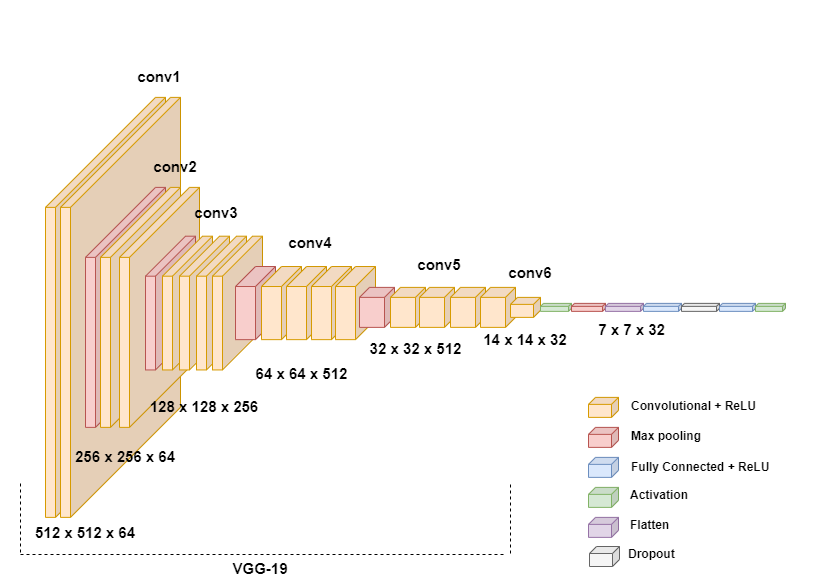

The diagram above was exported from draw.io. Its source (the exported page's mxGraphModel, read from the mxfile embedded in the PNG):
<mxGraphModel dx="1422" dy="762" grid="1" gridSize="10" guides="1" tooltips="1" connect="1" arrows="1" fold="1" page="1" pageScale="1" pageWidth="827" pageHeight="583" background="#ffffff" math="0" shadow="0">
  <root>
    <mxCell id="0" />
    <mxCell id="1" parent="0" />
    <mxCell id="4f-DMQIj-ya-iA7LCkDa-1" value="" style="shape=cube;whiteSpace=wrap;html=1;boundedLbl=1;backgroundOutline=1;darkOpacity=0.05;darkOpacity2=0.1;size=110;direction=east;flipH=1;fillColor=#ffe6cc;strokeColor=#d79b00;" parent="1" vertex="1">
      <mxGeometry x="45" y="96.88" width="120" height="420" as="geometry" />
    </mxCell>
    <mxCell id="4f-DMQIj-ya-iA7LCkDa-2" value="" style="shape=cube;whiteSpace=wrap;html=1;boundedLbl=1;backgroundOutline=1;darkOpacity=0.05;darkOpacity2=0.1;size=110;direction=east;flipH=1;fillColor=#ffe6cc;strokeColor=#d79b00;" parent="1" vertex="1">
      <mxGeometry x="60" y="96.88" width="120" height="420" as="geometry" />
    </mxCell>
    <mxCell id="4f-DMQIj-ya-iA7LCkDa-3" value="" style="shape=cube;whiteSpace=wrap;html=1;boundedLbl=1;backgroundOutline=1;darkOpacity=0.05;darkOpacity2=0.1;size=70;direction=east;flipH=1;fillColor=#f8cecc;strokeColor=#b85450;" parent="1" vertex="1">
      <mxGeometry x="85" y="186.88" width="80" height="240" as="geometry" />
    </mxCell>
    <mxCell id="4f-DMQIj-ya-iA7LCkDa-4" value="" style="shape=cube;whiteSpace=wrap;html=1;boundedLbl=1;backgroundOutline=1;darkOpacity=0.05;darkOpacity2=0.1;size=70;direction=east;flipH=1;fillColor=#ffe6cc;strokeColor=#d79b00;" parent="1" vertex="1">
      <mxGeometry x="100" y="186.88" width="80" height="240" as="geometry" />
    </mxCell>
    <mxCell id="4f-DMQIj-ya-iA7LCkDa-5" value="" style="shape=cube;whiteSpace=wrap;html=1;boundedLbl=1;backgroundOutline=1;darkOpacity=0.05;darkOpacity2=0.1;size=70;direction=east;flipH=1;fillColor=#ffe6cc;strokeColor=#d79b00;" parent="1" vertex="1">
      <mxGeometry x="119" y="186.88" width="80" height="240" as="geometry" />
    </mxCell>
    <mxCell id="4f-DMQIj-ya-iA7LCkDa-6" value="" style="shape=cube;whiteSpace=wrap;html=1;boundedLbl=1;backgroundOutline=1;darkOpacity=0.05;darkOpacity2=0.1;size=40;direction=east;flipH=1;fillColor=#f8cecc;strokeColor=#b85450;" parent="1" vertex="1">
      <mxGeometry x="145" y="235.69" width="50" height="133.75" as="geometry" />
    </mxCell>
    <mxCell id="4f-DMQIj-ya-iA7LCkDa-7" value="" style="shape=cube;whiteSpace=wrap;html=1;boundedLbl=1;backgroundOutline=1;darkOpacity=0.05;darkOpacity2=0.1;size=40;direction=east;flipH=1;fillColor=#ffe6cc;strokeColor=#d79b00;" parent="1" vertex="1">
      <mxGeometry x="162" y="235.69" width="50" height="133.75" as="geometry" />
    </mxCell>
    <mxCell id="4f-DMQIj-ya-iA7LCkDa-8" value="" style="shape=cube;whiteSpace=wrap;html=1;boundedLbl=1;backgroundOutline=1;darkOpacity=0.05;darkOpacity2=0.1;size=40;direction=east;flipH=1;fillColor=#ffe6cc;strokeColor=#d79b00;" parent="1" vertex="1">
      <mxGeometry x="179" y="235.69" width="50" height="133.75" as="geometry" />
    </mxCell>
    <mxCell id="4f-DMQIj-ya-iA7LCkDa-9" value="" style="shape=cube;whiteSpace=wrap;html=1;boundedLbl=1;backgroundOutline=1;darkOpacity=0.05;darkOpacity2=0.1;size=40;direction=east;flipH=1;fillColor=#ffe6cc;strokeColor=#d79b00;" parent="1" vertex="1">
      <mxGeometry x="196" y="235.69" width="50" height="133.75" as="geometry" />
    </mxCell>
    <mxCell id="4f-DMQIj-ya-iA7LCkDa-23" value="" style="shape=cube;whiteSpace=wrap;html=1;boundedLbl=1;backgroundOutline=1;darkOpacity=0.05;darkOpacity2=0.1;size=7;direction=east;flipH=1;fillColor=#ffe6cc;strokeColor=#d79b00;" parent="1" vertex="1">
      <mxGeometry x="588" y="396.88" width="30" height="20" as="geometry" />
    </mxCell>
    <mxCell id="4f-DMQIj-ya-iA7LCkDa-24" value="" style="shape=cube;whiteSpace=wrap;html=1;boundedLbl=1;backgroundOutline=1;darkOpacity=0.05;darkOpacity2=0.1;size=7;direction=east;flipH=1;fillColor=#f8cecc;strokeColor=#b85450;" parent="1" vertex="1">
      <mxGeometry x="588" y="426.88" width="30" height="20" as="geometry" />
    </mxCell>
    <mxCell id="4f-DMQIj-ya-iA7LCkDa-26" value="" style="shape=cube;whiteSpace=wrap;html=1;boundedLbl=1;backgroundOutline=1;darkOpacity=0.05;darkOpacity2=0.1;size=7;direction=east;flipH=1;fillColor=#dae8fc;strokeColor=#6c8ebf;" parent="1" vertex="1">
      <mxGeometry x="588" y="456.88" width="30" height="20" as="geometry" />
    </mxCell>
    <mxCell id="4f-DMQIj-ya-iA7LCkDa-28" value="" style="shape=cube;whiteSpace=wrap;html=1;boundedLbl=1;backgroundOutline=1;darkOpacity=0.05;darkOpacity2=0.1;size=7;direction=east;flipH=1;fillColor=#d5e8d4;strokeColor=#82b366;" parent="1" vertex="1">
      <mxGeometry x="588" y="486.88" width="30" height="20" as="geometry" />
    </mxCell>
    <mxCell id="4f-DMQIj-ya-iA7LCkDa-29" value="&lt;span style=&quot;font-size: 15px;&quot;&gt;conv1&lt;/span&gt;" style="text;html=1;strokeColor=none;fillColor=none;align=center;verticalAlign=middle;whiteSpace=wrap;rounded=0;fontSize=15;fontStyle=1" parent="1" vertex="1">
      <mxGeometry x="139" y="60.88" width="40" height="30" as="geometry" />
    </mxCell>
    <mxCell id="4f-DMQIj-ya-iA7LCkDa-31" value="&lt;b style=&quot;font-size: 15px;&quot;&gt;conv2&lt;/b&gt;" style="text;html=1;strokeColor=none;fillColor=none;align=center;verticalAlign=middle;whiteSpace=wrap;rounded=0;fontSize=15;" parent="1" vertex="1">
      <mxGeometry x="155" y="150.88" width="40" height="30" as="geometry" />
    </mxCell>
    <mxCell id="4f-DMQIj-ya-iA7LCkDa-32" value="&lt;b style=&quot;font-size: 15px;&quot;&gt;conv3&lt;/b&gt;" style="text;html=1;strokeColor=none;fillColor=none;align=center;verticalAlign=middle;whiteSpace=wrap;rounded=0;fontSize=15;" parent="1" vertex="1">
      <mxGeometry x="196" y="196.88" width="40" height="30" as="geometry" />
    </mxCell>
    <mxCell id="4f-DMQIj-ya-iA7LCkDa-33" value="&lt;span style=&quot;font-size: 15px;&quot;&gt;conv4&lt;/span&gt;" style="text;html=1;strokeColor=none;fillColor=none;align=center;verticalAlign=middle;whiteSpace=wrap;rounded=0;fontSize=15;fontStyle=1" parent="1" vertex="1">
      <mxGeometry x="289.5" y="226.88" width="40" height="30" as="geometry" />
    </mxCell>
    <mxCell id="4f-DMQIj-ya-iA7LCkDa-34" value="&lt;span style=&quot;font-size: 15px;&quot;&gt;conv5&lt;/span&gt;" style="text;html=1;strokeColor=none;fillColor=none;align=center;verticalAlign=middle;whiteSpace=wrap;rounded=0;fontSize=15;fontStyle=1" parent="1" vertex="1">
      <mxGeometry x="419" y="249.44" width="40" height="30" as="geometry" />
    </mxCell>
    <mxCell id="4f-DMQIj-ya-iA7LCkDa-38" value="512 x 512 x 64" style="text;html=1;strokeColor=none;fillColor=none;align=center;verticalAlign=middle;whiteSpace=wrap;rounded=0;fontSize=15;fontStyle=1" parent="1" vertex="1">
      <mxGeometry x="25" y="516.88" width="120" height="30" as="geometry" />
    </mxCell>
    <mxCell id="4f-DMQIj-ya-iA7LCkDa-39" value="256 x 256 x 64" style="text;html=1;strokeColor=none;fillColor=none;align=center;verticalAlign=middle;whiteSpace=wrap;rounded=0;fontSize=15;fontStyle=1" parent="1" vertex="1">
      <mxGeometry x="65.25" y="440.88" width="119.5" height="30" as="geometry" />
    </mxCell>
    <mxCell id="4f-DMQIj-ya-iA7LCkDa-40" value="128 x 128 x 256" style="text;html=1;strokeColor=none;fillColor=none;align=center;verticalAlign=middle;whiteSpace=wrap;rounded=0;fontSize=15;fontStyle=1" parent="1" vertex="1">
      <mxGeometry x="145" y="390.88" width="118" height="30" as="geometry" />
    </mxCell>
    <mxCell id="4f-DMQIj-ya-iA7LCkDa-41" value="64 x 64 x 512" style="text;html=1;strokeColor=none;fillColor=none;align=center;verticalAlign=middle;whiteSpace=wrap;rounded=0;fontSize=15;fontStyle=1" parent="1" vertex="1">
      <mxGeometry x="252" y="357.88" width="99" height="30" as="geometry" />
    </mxCell>
    <mxCell id="4f-DMQIj-ya-iA7LCkDa-42" value="32 x 32 x 512" style="text;html=1;strokeColor=none;fillColor=none;align=center;verticalAlign=middle;whiteSpace=wrap;rounded=0;fontSize=15;fontStyle=1" parent="1" vertex="1">
      <mxGeometry x="366" y="333.47999999999996" width="99" height="30" as="geometry" />
    </mxCell>
    <mxCell id="4f-DMQIj-ya-iA7LCkDa-46" value="14 x 14 x 32" style="text;html=1;strokeColor=none;fillColor=none;align=center;verticalAlign=middle;whiteSpace=wrap;rounded=0;fontSize=15;fontStyle=1" parent="1" vertex="1">
      <mxGeometry x="475.25" y="326.88" width="99.5" height="24.8" as="geometry" />
    </mxCell>
    <mxCell id="4f-DMQIj-ya-iA7LCkDa-49" value="7 x 7 x 32" style="text;html=1;strokeColor=none;fillColor=none;align=center;verticalAlign=middle;whiteSpace=wrap;rounded=0;fontSize=15;fontStyle=1" parent="1" vertex="1">
      <mxGeometry x="582" y="316.88" width="99" height="24" as="geometry" />
    </mxCell>
    <mxCell id="4f-DMQIj-ya-iA7LCkDa-50" value="Convolutional + ReLU" style="text;html=1;strokeColor=none;fillColor=none;align=left;verticalAlign=middle;whiteSpace=wrap;rounded=0;fontStyle=1" parent="1" vertex="1">
      <mxGeometry x="629" y="393.94" width="138" height="23.88" as="geometry" />
    </mxCell>
    <mxCell id="4f-DMQIj-ya-iA7LCkDa-51" value="Max pooling" style="text;html=1;strokeColor=none;fillColor=none;align=left;verticalAlign=middle;whiteSpace=wrap;rounded=0;fontStyle=1" parent="1" vertex="1">
      <mxGeometry x="629" y="423.94" width="138" height="23.88" as="geometry" />
    </mxCell>
    <mxCell id="4f-DMQIj-ya-iA7LCkDa-52" value="Fully Connected + ReLU" style="text;html=1;strokeColor=none;fillColor=none;align=left;verticalAlign=middle;whiteSpace=wrap;rounded=0;fontStyle=1" parent="1" vertex="1">
      <mxGeometry x="629" y="455" width="156" height="23.88" as="geometry" />
    </mxCell>
    <mxCell id="4f-DMQIj-ya-iA7LCkDa-53" value="Activation" style="text;html=1;strokeColor=none;fillColor=none;align=left;verticalAlign=middle;whiteSpace=wrap;rounded=0;fontStyle=1" parent="1" vertex="1">
      <mxGeometry x="628" y="483" width="138" height="23.88" as="geometry" />
    </mxCell>
    <mxCell id="B_MLeX5b0_L8RNGiStDr-1" value="" style="shape=cube;whiteSpace=wrap;html=1;boundedLbl=1;backgroundOutline=1;darkOpacity=0.05;darkOpacity2=0.1;size=40;direction=east;flipH=1;fillColor=#ffe6cc;strokeColor=#d79b00;" parent="1" vertex="1">
      <mxGeometry x="212" y="235.69" width="50" height="133.75" as="geometry" />
    </mxCell>
    <mxCell id="4f-DMQIj-ya-iA7LCkDa-10" value="" style="shape=cube;whiteSpace=wrap;html=1;boundedLbl=1;backgroundOutline=1;darkOpacity=0.05;darkOpacity2=0.1;size=20;direction=east;flipH=1;fillColor=#f8cecc;strokeColor=#b85450;" parent="1" vertex="1">
      <mxGeometry x="235" y="266.01" width="40" height="73.13" as="geometry" />
    </mxCell>
    <mxCell id="4f-DMQIj-ya-iA7LCkDa-11" value="" style="shape=cube;whiteSpace=wrap;html=1;boundedLbl=1;backgroundOutline=1;darkOpacity=0.05;darkOpacity2=0.1;size=20;direction=east;flipH=1;fillColor=#ffe6cc;strokeColor=#d79b00;" parent="1" vertex="1">
      <mxGeometry x="261" y="266.01" width="40" height="73.13" as="geometry" />
    </mxCell>
    <mxCell id="4f-DMQIj-ya-iA7LCkDa-12" value="" style="shape=cube;whiteSpace=wrap;html=1;boundedLbl=1;backgroundOutline=1;darkOpacity=0.05;darkOpacity2=0.1;size=20;direction=east;flipH=1;fillColor=#ffe6cc;strokeColor=#d79b00;" parent="1" vertex="1">
      <mxGeometry x="286" y="266.01" width="40" height="73.13" as="geometry" />
    </mxCell>
    <mxCell id="4f-DMQIj-ya-iA7LCkDa-13" value="" style="shape=cube;whiteSpace=wrap;html=1;boundedLbl=1;backgroundOutline=1;darkOpacity=0.05;darkOpacity2=0.1;size=20;direction=east;flipH=1;fillColor=#ffe6cc;strokeColor=#d79b00;" parent="1" vertex="1">
      <mxGeometry x="311" y="266.01" width="40" height="73.13" as="geometry" />
    </mxCell>
    <mxCell id="B_MLeX5b0_L8RNGiStDr-2" value="" style="shape=cube;whiteSpace=wrap;html=1;boundedLbl=1;backgroundOutline=1;darkOpacity=0.05;darkOpacity2=0.1;size=20;direction=east;flipH=1;fillColor=#ffe6cc;strokeColor=#d79b00;" parent="1" vertex="1">
      <mxGeometry x="335" y="266.01" width="40" height="73.13" as="geometry" />
    </mxCell>
    <mxCell id="4f-DMQIj-ya-iA7LCkDa-15" value="" style="shape=cube;whiteSpace=wrap;html=1;boundedLbl=1;backgroundOutline=1;darkOpacity=0.05;darkOpacity2=0.1;size=10;direction=east;flipH=1;fillColor=#f8cecc;strokeColor=#b85450;" parent="1" vertex="1">
      <mxGeometry x="359" y="286.88" width="35" height="40" as="geometry" />
    </mxCell>
    <mxCell id="4f-DMQIj-ya-iA7LCkDa-16" value="" style="shape=cube;whiteSpace=wrap;html=1;boundedLbl=1;backgroundOutline=1;darkOpacity=0.05;darkOpacity2=0.1;size=10;direction=east;flipH=1;fillColor=#ffe6cc;strokeColor=#d79b00;" parent="1" vertex="1">
      <mxGeometry x="390" y="286.88" width="35" height="40" as="geometry" />
    </mxCell>
    <mxCell id="4f-DMQIj-ya-iA7LCkDa-43" value="" style="shape=cube;whiteSpace=wrap;html=1;boundedLbl=1;backgroundOutline=1;darkOpacity=0.05;darkOpacity2=0.1;size=10;direction=east;flipH=1;fillColor=#ffe6cc;strokeColor=#d79b00;" parent="1" vertex="1">
      <mxGeometry x="419" y="286.88" width="35" height="40" as="geometry" />
    </mxCell>
    <mxCell id="4f-DMQIj-ya-iA7LCkDa-44" value="" style="shape=cube;whiteSpace=wrap;html=1;boundedLbl=1;backgroundOutline=1;darkOpacity=0.05;darkOpacity2=0.1;size=10;direction=east;flipH=1;fillColor=#ffe6cc;strokeColor=#d79b00;" parent="1" vertex="1">
      <mxGeometry x="450" y="286.87" width="35" height="40" as="geometry" />
    </mxCell>
    <mxCell id="B_MLeX5b0_L8RNGiStDr-3" value="" style="shape=cube;whiteSpace=wrap;html=1;boundedLbl=1;backgroundOutline=1;darkOpacity=0.05;darkOpacity2=0.1;size=10;direction=east;flipH=1;fillColor=#ffe6cc;strokeColor=#d79b00;" parent="1" vertex="1">
      <mxGeometry x="480" y="286.88" width="35" height="40" as="geometry" />
    </mxCell>
    <mxCell id="B_MLeX5b0_L8RNGiStDr-5" value="" style="shape=cube;whiteSpace=wrap;html=1;boundedLbl=1;backgroundOutline=1;darkOpacity=0.05;darkOpacity2=0.1;size=7;direction=east;flipH=1;fillColor=#ffe6cc;strokeColor=#d79b00;" parent="1" vertex="1">
      <mxGeometry x="510" y="296.88" width="30" height="20" as="geometry" />
    </mxCell>
    <mxCell id="4f-DMQIj-ya-iA7LCkDa-27" value="" style="shape=cube;whiteSpace=wrap;html=1;boundedLbl=1;backgroundOutline=1;darkOpacity=0.05;darkOpacity2=0.1;size=3;direction=east;flipH=1;fillColor=#d5e8d4;strokeColor=#82b366;" parent="1" vertex="1">
      <mxGeometry x="540" y="302.88" width="31" height="8" as="geometry" />
    </mxCell>
    <mxCell id="4f-DMQIj-ya-iA7LCkDa-20" value="" style="shape=cube;whiteSpace=wrap;html=1;boundedLbl=1;backgroundOutline=1;darkOpacity=0.05;darkOpacity2=0.1;size=3;direction=east;flipH=1;fillColor=#f8cecc;strokeColor=#b85450;" parent="1" vertex="1">
      <mxGeometry x="571" y="302.87" width="34" height="8" as="geometry" />
    </mxCell>
    <mxCell id="4f-DMQIj-ya-iA7LCkDa-21" value="" style="shape=cube;whiteSpace=wrap;html=1;boundedLbl=1;backgroundOutline=1;darkOpacity=0.05;darkOpacity2=0.1;size=3;direction=east;flipH=1;fillColor=#e1d5e7;strokeColor=#9673a6;" parent="1" vertex="1">
      <mxGeometry x="605" y="302.88" width="38" height="8" as="geometry" />
    </mxCell>
    <mxCell id="4f-DMQIj-ya-iA7LCkDa-22" value="" style="shape=cube;whiteSpace=wrap;html=1;boundedLbl=1;backgroundOutline=1;darkOpacity=0.05;darkOpacity2=0.1;size=3;direction=east;flipH=1;fillColor=#dae8fc;strokeColor=#6c8ebf;" parent="1" vertex="1">
      <mxGeometry x="643" y="302.87" width="38" height="8" as="geometry" />
    </mxCell>
    <mxCell id="B_MLeX5b0_L8RNGiStDr-9" value="" style="shape=cube;whiteSpace=wrap;html=1;boundedLbl=1;backgroundOutline=1;darkOpacity=0.05;darkOpacity2=0.1;size=7;direction=east;flipH=1;fillColor=#e1d5e7;strokeColor=#9673a6;" parent="1" vertex="1">
      <mxGeometry x="588" y="516.88" width="30" height="20" as="geometry" />
    </mxCell>
    <mxCell id="B_MLeX5b0_L8RNGiStDr-11" value="Flatten" style="text;html=1;strokeColor=none;fillColor=none;align=left;verticalAlign=middle;whiteSpace=wrap;rounded=0;fontStyle=1" parent="1" vertex="1">
      <mxGeometry x="628" y="513" width="138" height="23.88" as="geometry" />
    </mxCell>
    <mxCell id="B_MLeX5b0_L8RNGiStDr-12" value="" style="shape=cube;whiteSpace=wrap;html=1;boundedLbl=1;backgroundOutline=1;darkOpacity=0.05;darkOpacity2=0.1;size=7;direction=east;flipH=1;fillColor=#f5f5f5;strokeColor=#666666;fontColor=#333333;" parent="1" vertex="1">
      <mxGeometry x="589" y="546" width="30" height="20" as="geometry" />
    </mxCell>
    <mxCell id="B_MLeX5b0_L8RNGiStDr-13" value="Dropout" style="text;html=1;strokeColor=none;fillColor=none;align=left;verticalAlign=middle;whiteSpace=wrap;rounded=0;fontStyle=1" parent="1" vertex="1">
      <mxGeometry x="626" y="542.12" width="138" height="23.88" as="geometry" />
    </mxCell>
    <mxCell id="B_MLeX5b0_L8RNGiStDr-14" value="" style="shape=cube;whiteSpace=wrap;html=1;boundedLbl=1;backgroundOutline=1;darkOpacity=0.05;darkOpacity2=0.1;size=3;direction=east;flipH=1;fillColor=#f5f5f5;strokeColor=#666666;fontColor=#333333;" parent="1" vertex="1">
      <mxGeometry x="681" y="302.87" width="38" height="8" as="geometry" />
    </mxCell>
    <mxCell id="B_MLeX5b0_L8RNGiStDr-15" value="" style="shape=cube;whiteSpace=wrap;html=1;boundedLbl=1;backgroundOutline=1;darkOpacity=0.05;darkOpacity2=0.1;size=3;direction=east;flipH=1;fillColor=#dae8fc;strokeColor=#6c8ebf;" parent="1" vertex="1">
      <mxGeometry x="719" y="302.87" width="36" height="8" as="geometry" />
    </mxCell>
    <mxCell id="B_MLeX5b0_L8RNGiStDr-17" value="" style="shape=cube;whiteSpace=wrap;html=1;boundedLbl=1;backgroundOutline=1;darkOpacity=0.05;darkOpacity2=0.1;size=3;direction=east;flipH=1;fillColor=#d5e8d4;strokeColor=#82b366;" parent="1" vertex="1">
      <mxGeometry x="755" y="302.88" width="30" height="8" as="geometry" />
    </mxCell>
    <mxCell id="B_MLeX5b0_L8RNGiStDr-18" value="&lt;span style=&quot;font-size: 15px;&quot;&gt;conv6&lt;/span&gt;" style="text;html=1;strokeColor=none;fillColor=none;align=center;verticalAlign=middle;whiteSpace=wrap;rounded=0;fontSize=15;fontStyle=1" parent="1" vertex="1">
      <mxGeometry x="510" y="256.87" width="40" height="30" as="geometry" />
    </mxCell>
    <mxCell id="1djSzxSJU1Z_Tc_tzBQp-3" value="" style="endArrow=none;dashed=1;html=1;rounded=0;fontSize=15;" parent="1" edge="1">
      <mxGeometry width="50" height="50" relative="1" as="geometry">
        <mxPoint x="20" y="554" as="sourcePoint" />
        <mxPoint x="506" y="554" as="targetPoint" />
      </mxGeometry>
    </mxCell>
    <mxCell id="1djSzxSJU1Z_Tc_tzBQp-4" value="" style="endArrow=none;dashed=1;html=1;rounded=0;fontSize=15;" parent="1" edge="1">
      <mxGeometry width="50" height="50" relative="1" as="geometry">
        <mxPoint x="510" y="553" as="sourcePoint" />
        <mxPoint x="510" y="483" as="targetPoint" />
      </mxGeometry>
    </mxCell>
    <mxCell id="1djSzxSJU1Z_Tc_tzBQp-6" value="" style="endArrow=none;dashed=1;html=1;rounded=0;fontSize=15;" parent="1" edge="1">
      <mxGeometry width="50" height="50" relative="1" as="geometry">
        <mxPoint x="20" y="483" as="sourcePoint" />
        <mxPoint x="20" y="553" as="targetPoint" />
      </mxGeometry>
    </mxCell>
    <mxCell id="1djSzxSJU1Z_Tc_tzBQp-9" value="VGG-19" style="text;html=1;strokeColor=none;fillColor=none;align=center;verticalAlign=middle;whiteSpace=wrap;rounded=0;fontSize=15;fontStyle=1" parent="1" vertex="1">
      <mxGeometry x="200" y="553" width="120" height="30" as="geometry" />
    </mxCell>
  </root>
</mxGraphModel>